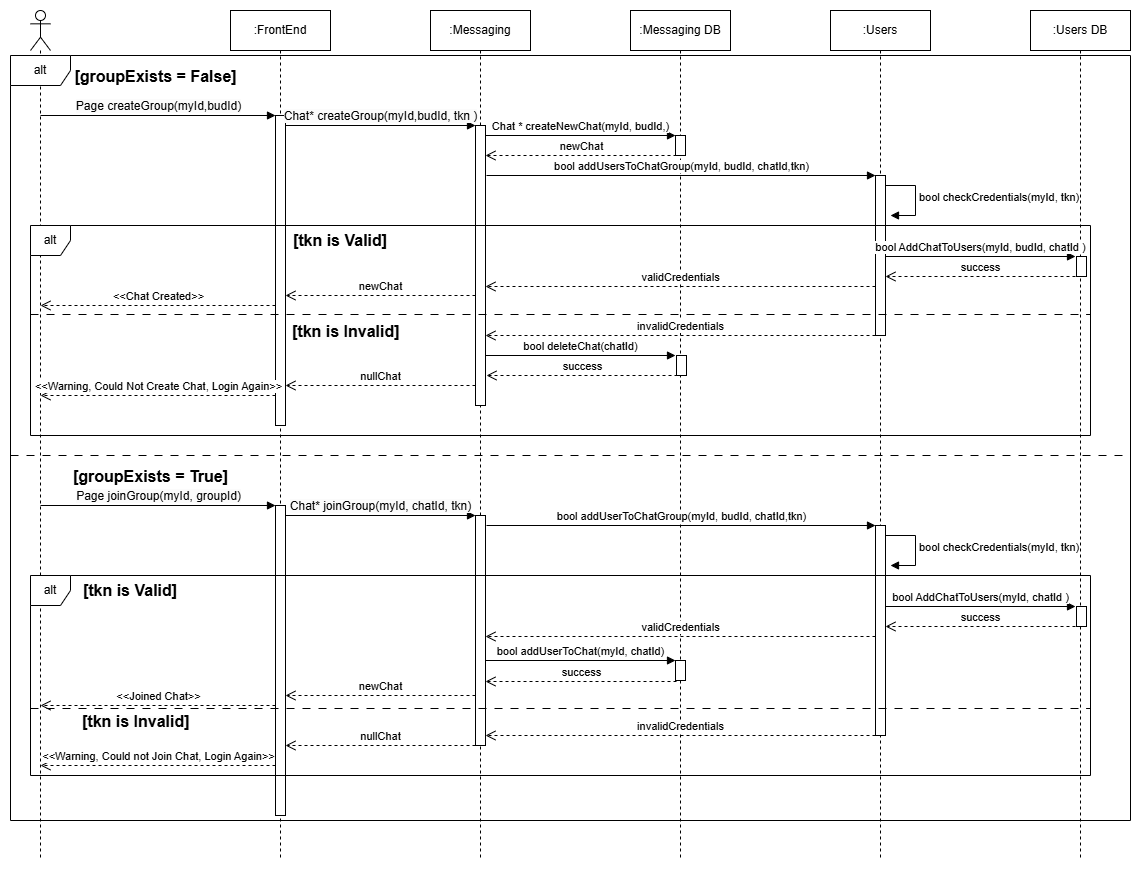

The diagram above was exported from draw.io. Its source (the exported page's mxGraphModel, read from the mxfile embedded in the PNG):
<mxGraphModel dx="1313" dy="696" grid="1" gridSize="10" guides="1" tooltips="1" connect="1" arrows="1" fold="1" page="1" pageScale="1" pageWidth="850" pageHeight="1100" math="0" shadow="0">
  <root>
    <mxCell id="0" />
    <mxCell id="1" parent="0" />
    <mxCell id="OWzKBPoEeh-NI1GN0tS--9" value="" style="shape=umlLifeline;perimeter=lifelinePerimeter;whiteSpace=wrap;html=1;container=1;dropTarget=0;collapsible=0;recursiveResize=0;outlineConnect=0;portConstraint=eastwest;newEdgeStyle={&quot;curved&quot;:0,&quot;rounded&quot;:0};participant=umlActor;" parent="1" vertex="1">
      <mxGeometry x="200" y="245" width="20" height="850" as="geometry" />
    </mxCell>
    <mxCell id="OWzKBPoEeh-NI1GN0tS--1" value=":Messaging" style="shape=umlLifeline;perimeter=lifelinePerimeter;whiteSpace=wrap;html=1;container=1;dropTarget=0;collapsible=0;recursiveResize=0;outlineConnect=0;portConstraint=eastwest;newEdgeStyle={&quot;curved&quot;:0,&quot;rounded&quot;:0};" parent="1" vertex="1">
      <mxGeometry x="600" y="245" width="100" height="850" as="geometry" />
    </mxCell>
    <mxCell id="OWzKBPoEeh-NI1GN0tS--2" value=":FrontEnd" style="shape=umlLifeline;perimeter=lifelinePerimeter;whiteSpace=wrap;html=1;container=1;dropTarget=0;collapsible=0;recursiveResize=0;outlineConnect=0;portConstraint=eastwest;newEdgeStyle={&quot;curved&quot;:0,&quot;rounded&quot;:0};" parent="1" vertex="1">
      <mxGeometry x="400" y="245" width="100" height="850" as="geometry" />
    </mxCell>
    <mxCell id="TabD2aiZjTCeCQjXVyUG-28" value="&lt;b&gt;&lt;font style=&quot;font-size: 16px;&quot;&gt;[groupExists = False]&lt;/font&gt;&lt;/b&gt;" style="text;html=1;align=center;verticalAlign=middle;resizable=0;points=[];autosize=1;strokeColor=none;fillColor=none;" parent="1" vertex="1">
      <mxGeometry x="230" y="296" width="190" height="30" as="geometry" />
    </mxCell>
    <mxCell id="TabD2aiZjTCeCQjXVyUG-29" value="&lt;b&gt;&lt;font style=&quot;font-size: 16px;&quot;&gt;[groupExists = True]&lt;/font&gt;&lt;/b&gt;" style="text;html=1;align=center;verticalAlign=middle;resizable=0;points=[];autosize=1;strokeColor=none;fillColor=none;" parent="1" vertex="1">
      <mxGeometry x="230" y="696" width="180" height="30" as="geometry" />
    </mxCell>
    <mxCell id="TabD2aiZjTCeCQjXVyUG-27" value="alt" style="shape=umlFrame;whiteSpace=wrap;html=1;pointerEvents=0;" parent="1" vertex="1">
      <mxGeometry x="180" y="290" width="1120" height="765" as="geometry" />
    </mxCell>
    <mxCell id="OWzKBPoEeh-NI1GN0tS--3" value=":Messaging DB" style="shape=umlLifeline;perimeter=lifelinePerimeter;whiteSpace=wrap;html=1;container=1;dropTarget=0;collapsible=0;recursiveResize=0;outlineConnect=0;portConstraint=eastwest;newEdgeStyle={&quot;curved&quot;:0,&quot;rounded&quot;:0};" parent="1" vertex="1">
      <mxGeometry x="800" y="245" width="100" height="850" as="geometry" />
    </mxCell>
    <mxCell id="OWzKBPoEeh-NI1GN0tS--4" value=":Users" style="shape=umlLifeline;perimeter=lifelinePerimeter;whiteSpace=wrap;html=1;container=1;dropTarget=0;collapsible=0;recursiveResize=0;outlineConnect=0;portConstraint=eastwest;newEdgeStyle={&quot;curved&quot;:0,&quot;rounded&quot;:0};" parent="1" vertex="1">
      <mxGeometry x="1000" y="245" width="100" height="850" as="geometry" />
    </mxCell>
    <mxCell id="OWzKBPoEeh-NI1GN0tS--5" value=":Users DB" style="shape=umlLifeline;perimeter=lifelinePerimeter;whiteSpace=wrap;html=1;container=1;dropTarget=0;collapsible=0;recursiveResize=0;outlineConnect=0;portConstraint=eastwest;newEdgeStyle={&quot;curved&quot;:0,&quot;rounded&quot;:0};" parent="1" vertex="1">
      <mxGeometry x="1200" y="245" width="100" height="850" as="geometry" />
    </mxCell>
    <mxCell id="OWzKBPoEeh-NI1GN0tS--10" value="&lt;span style=&quot;font-size: 12px; background-color: rgb(251, 251, 251);&quot;&gt;Page createGroup(myId,budId)&lt;/span&gt;" style="html=1;verticalAlign=bottom;endArrow=block;curved=0;rounded=0;" parent="1" edge="1">
      <mxGeometry width="80" relative="1" as="geometry">
        <mxPoint x="210" y="350" as="sourcePoint" />
        <mxPoint x="445" y="350" as="targetPoint" />
      </mxGeometry>
    </mxCell>
    <mxCell id="OWzKBPoEeh-NI1GN0tS--11" value="" style="html=1;points=[[0,0,0,0,5],[0,1,0,0,-5],[1,0,0,0,5],[1,1,0,0,-5]];perimeter=orthogonalPerimeter;outlineConnect=0;targetShapes=umlLifeline;portConstraint=eastwest;newEdgeStyle={&quot;curved&quot;:0,&quot;rounded&quot;:0};" parent="1" vertex="1">
      <mxGeometry x="445" y="350" width="10" height="310" as="geometry" />
    </mxCell>
    <mxCell id="OWzKBPoEeh-NI1GN0tS--12" value="&lt;span style=&quot;font-size: 12px; background-color: rgb(251, 251, 251);&quot;&gt;Chat* createGroup(myId,budId, tkn )&lt;/span&gt;" style="html=1;verticalAlign=bottom;endArrow=block;curved=0;rounded=0;" parent="1" edge="1">
      <mxGeometry width="80" relative="1" as="geometry">
        <mxPoint x="455" y="360" as="sourcePoint" />
        <mxPoint x="645" y="360" as="targetPoint" />
      </mxGeometry>
    </mxCell>
    <mxCell id="OWzKBPoEeh-NI1GN0tS--13" value="" style="html=1;points=[[0,0,0,0,5],[0,1,0,0,-5],[1,0,0,0,5],[1,1,0,0,-5]];perimeter=orthogonalPerimeter;outlineConnect=0;targetShapes=umlLifeline;portConstraint=eastwest;newEdgeStyle={&quot;curved&quot;:0,&quot;rounded&quot;:0};" parent="1" vertex="1">
      <mxGeometry x="645" y="360" width="10" height="280" as="geometry" />
    </mxCell>
    <mxCell id="TabD2aiZjTCeCQjXVyUG-61" value="" style="html=1;points=[[0,0,0,0,5],[0,1,0,0,-5],[1,0,0,0,5],[1,1,0,0,-5]];perimeter=orthogonalPerimeter;outlineConnect=0;targetShapes=umlLifeline;portConstraint=eastwest;newEdgeStyle={&quot;curved&quot;:0,&quot;rounded&quot;:0};" parent="1" vertex="1">
      <mxGeometry x="845" y="370" width="10" height="20" as="geometry" />
    </mxCell>
    <mxCell id="fdDAecTUTqFhgwGhFDN_-1" value="newChat" style="html=1;verticalAlign=bottom;endArrow=open;dashed=1;endSize=8;curved=0;rounded=0;" parent="1" edge="1">
      <mxGeometry relative="1" as="geometry">
        <mxPoint x="846" y="390" as="sourcePoint" />
        <mxPoint x="655" y="390" as="targetPoint" />
      </mxGeometry>
    </mxCell>
    <mxCell id="fdDAecTUTqFhgwGhFDN_-2" value="bool addUsersToChatGroup(myId, budId, chatId,tkn)" style="html=1;verticalAlign=bottom;endArrow=block;curved=0;rounded=0;" parent="1" edge="1">
      <mxGeometry width="80" relative="1" as="geometry">
        <mxPoint x="656" y="410" as="sourcePoint" />
        <mxPoint x="1045" y="410" as="targetPoint" />
      </mxGeometry>
    </mxCell>
    <mxCell id="fdDAecTUTqFhgwGhFDN_-3" value="" style="html=1;points=[[0,0,0,0,5],[0,1,0,0,-5],[1,0,0,0,5],[1,1,0,0,-5]];perimeter=orthogonalPerimeter;outlineConnect=0;targetShapes=umlLifeline;portConstraint=eastwest;newEdgeStyle={&quot;curved&quot;:0,&quot;rounded&quot;:0};" parent="1" vertex="1">
      <mxGeometry x="1045" y="410" width="10" height="160" as="geometry" />
    </mxCell>
    <mxCell id="fdDAecTUTqFhgwGhFDN_-5" value="validCredentials" style="html=1;verticalAlign=bottom;endArrow=open;dashed=1;endSize=8;curved=0;rounded=0;" parent="1" edge="1">
      <mxGeometry relative="1" as="geometry">
        <mxPoint x="1045" y="521" as="sourcePoint" />
        <mxPoint x="655" y="521" as="targetPoint" />
      </mxGeometry>
    </mxCell>
    <mxCell id="fdDAecTUTqFhgwGhFDN_-6" value="" style="html=1;points=[[0,0,0,0,5],[0,1,0,0,-5],[1,0,0,0,5],[1,1,0,0,-5]];perimeter=orthogonalPerimeter;outlineConnect=0;targetShapes=umlLifeline;portConstraint=eastwest;newEdgeStyle={&quot;curved&quot;:0,&quot;rounded&quot;:0};" parent="1" vertex="1">
      <mxGeometry x="1246" y="491" width="10" height="20" as="geometry" />
    </mxCell>
    <mxCell id="fdDAecTUTqFhgwGhFDN_-8" value="bool checkCredentials(myId, tkn)" style="html=1;align=left;spacingLeft=2;endArrow=block;rounded=0;edgeStyle=orthogonalEdgeStyle;curved=0;rounded=0;" parent="1" edge="1">
      <mxGeometry relative="1" as="geometry">
        <mxPoint x="1055" y="420" as="sourcePoint" />
        <Array as="points">
          <mxPoint x="1085" y="450" />
        </Array>
        <mxPoint x="1060" y="450" as="targetPoint" />
      </mxGeometry>
    </mxCell>
    <mxCell id="fdDAecTUTqFhgwGhFDN_-14" value="bool AddChatToUsers(myId, budId, chatId )" style="html=1;verticalAlign=bottom;endArrow=block;curved=0;rounded=0;" parent="1" edge="1">
      <mxGeometry x="0.0058" width="80" relative="1" as="geometry">
        <mxPoint x="1055" y="491" as="sourcePoint" />
        <mxPoint x="1245" y="491" as="targetPoint" />
        <mxPoint as="offset" />
      </mxGeometry>
    </mxCell>
    <mxCell id="fdDAecTUTqFhgwGhFDN_-15" value="success" style="html=1;verticalAlign=bottom;endArrow=open;dashed=1;endSize=8;curved=0;rounded=0;" parent="1" edge="1">
      <mxGeometry relative="1" as="geometry">
        <mxPoint x="1245" y="511" as="sourcePoint" />
        <mxPoint x="1055" y="511" as="targetPoint" />
      </mxGeometry>
    </mxCell>
    <mxCell id="fdDAecTUTqFhgwGhFDN_-17" value="newChat" style="html=1;verticalAlign=bottom;endArrow=open;dashed=1;endSize=8;curved=0;rounded=0;" parent="1" edge="1">
      <mxGeometry relative="1" as="geometry">
        <mxPoint x="645" y="530" as="sourcePoint" />
        <mxPoint x="455" y="530" as="targetPoint" />
      </mxGeometry>
    </mxCell>
    <mxCell id="fdDAecTUTqFhgwGhFDN_-18" value="&amp;lt;&amp;lt;Chat Created&amp;gt;&amp;gt;" style="html=1;verticalAlign=bottom;endArrow=open;dashed=1;endSize=8;curved=0;rounded=0;" parent="1" edge="1">
      <mxGeometry relative="1" as="geometry">
        <mxPoint x="445" y="540" as="sourcePoint" />
        <mxPoint x="210" y="540" as="targetPoint" />
      </mxGeometry>
    </mxCell>
    <mxCell id="fdDAecTUTqFhgwGhFDN_-19" value="invalidCredentials" style="html=1;verticalAlign=bottom;endArrow=open;dashed=1;endSize=8;curved=0;rounded=0;" parent="1" edge="1">
      <mxGeometry relative="1" as="geometry">
        <mxPoint x="1045" y="570" as="sourcePoint" />
        <mxPoint x="655" y="570" as="targetPoint" />
      </mxGeometry>
    </mxCell>
    <mxCell id="fdDAecTUTqFhgwGhFDN_-20" value="alt" style="shape=umlFrame;whiteSpace=wrap;html=1;pointerEvents=0;width=40;height=30;" parent="1" vertex="1">
      <mxGeometry x="200" y="460" width="1060" height="210" as="geometry" />
    </mxCell>
    <mxCell id="fdDAecTUTqFhgwGhFDN_-21" value="" style="endArrow=none;dashed=1;html=1;rounded=0;dashPattern=8 8;" parent="1" edge="1">
      <mxGeometry width="50" height="50" relative="1" as="geometry">
        <mxPoint x="200" y="549" as="sourcePoint" />
        <mxPoint x="1260" y="549" as="targetPoint" />
      </mxGeometry>
    </mxCell>
    <mxCell id="fdDAecTUTqFhgwGhFDN_-22" value="&lt;font style=&quot;font-size: 16px;&quot;&gt;&lt;b style=&quot;&quot;&gt;[tkn is Valid]&lt;/b&gt;&lt;/font&gt;" style="text;html=1;align=center;verticalAlign=middle;whiteSpace=wrap;rounded=0;" parent="1" vertex="1">
      <mxGeometry x="460" y="460" width="100" height="30" as="geometry" />
    </mxCell>
    <mxCell id="fdDAecTUTqFhgwGhFDN_-24" value="&lt;span style=&quot;color: rgb(0, 0, 0); font-family: Helvetica; font-style: normal; font-variant-ligatures: normal; font-variant-caps: normal; letter-spacing: normal; orphans: 2; text-align: center; text-indent: 0px; text-transform: none; widows: 2; word-spacing: 0px; -webkit-text-stroke-width: 0px; white-space: normal; background-color: rgb(251, 251, 251); text-decoration-thickness: initial; text-decoration-style: initial; text-decoration-color: initial; float: none; display: inline !important;&quot;&gt;&lt;b style=&quot;&quot;&gt;&lt;font style=&quot;font-size: 16px;&quot;&gt;[tkn is Invalid]&lt;/font&gt;&lt;/b&gt;&lt;/span&gt;" style="text;whiteSpace=wrap;html=1;" parent="1" vertex="1">
      <mxGeometry x="460" y="550" width="120" height="40" as="geometry" />
    </mxCell>
    <mxCell id="fdDAecTUTqFhgwGhFDN_-26" value="" style="html=1;points=[[0,0,0,0,5],[0,1,0,0,-5],[1,0,0,0,5],[1,1,0,0,-5]];perimeter=orthogonalPerimeter;outlineConnect=0;targetShapes=umlLifeline;portConstraint=eastwest;newEdgeStyle={&quot;curved&quot;:0,&quot;rounded&quot;:0};" parent="1" vertex="1">
      <mxGeometry x="846" y="590" width="10" height="20" as="geometry" />
    </mxCell>
    <mxCell id="fdDAecTUTqFhgwGhFDN_-27" value="success" style="html=1;verticalAlign=bottom;endArrow=open;dashed=1;endSize=8;curved=0;rounded=0;" parent="1" edge="1">
      <mxGeometry relative="1" as="geometry">
        <mxPoint x="847" y="610" as="sourcePoint" />
        <mxPoint x="656" y="610" as="targetPoint" />
      </mxGeometry>
    </mxCell>
    <mxCell id="fdDAecTUTqFhgwGhFDN_-30" value="Chat * createNewChat(myId, budId,)" style="html=1;verticalAlign=bottom;endArrow=block;curved=0;rounded=0;" parent="1" edge="1">
      <mxGeometry x="0.0031" width="80" relative="1" as="geometry">
        <mxPoint x="655" y="370" as="sourcePoint" />
        <mxPoint x="845" y="370" as="targetPoint" />
        <mxPoint as="offset" />
      </mxGeometry>
    </mxCell>
    <mxCell id="fdDAecTUTqFhgwGhFDN_-31" value="bool deleteChat(chatId)" style="html=1;verticalAlign=bottom;endArrow=block;curved=0;rounded=0;" parent="1" edge="1">
      <mxGeometry width="80" relative="1" as="geometry">
        <mxPoint x="655" y="590" as="sourcePoint" />
        <mxPoint x="845" y="590" as="targetPoint" />
        <mxPoint as="offset" />
      </mxGeometry>
    </mxCell>
    <mxCell id="fdDAecTUTqFhgwGhFDN_-32" value="nullChat" style="html=1;verticalAlign=bottom;endArrow=open;dashed=1;endSize=8;curved=0;rounded=0;" parent="1" edge="1">
      <mxGeometry relative="1" as="geometry">
        <mxPoint x="645" y="620" as="sourcePoint" />
        <mxPoint x="455" y="620" as="targetPoint" />
      </mxGeometry>
    </mxCell>
    <mxCell id="fdDAecTUTqFhgwGhFDN_-34" value="&amp;lt;&amp;lt;Warning, Could Not Create Chat, Login Again&amp;gt;&amp;gt;" style="html=1;verticalAlign=bottom;endArrow=open;dashed=1;endSize=8;curved=0;rounded=0;" parent="1" edge="1">
      <mxGeometry relative="1" as="geometry">
        <mxPoint x="445" y="630" as="sourcePoint" />
        <mxPoint x="210" y="630" as="targetPoint" />
      </mxGeometry>
    </mxCell>
    <mxCell id="fdDAecTUTqFhgwGhFDN_-35" value="" style="endArrow=none;dashed=1;html=1;rounded=0;entryX=1.01;entryY=0.62;entryDx=0;entryDy=0;entryPerimeter=0;dashPattern=8 8;" parent="1" edge="1">
      <mxGeometry width="50" height="50" relative="1" as="geometry">
        <mxPoint x="180" y="690" as="sourcePoint" />
        <mxPoint x="1300" y="690" as="targetPoint" />
      </mxGeometry>
    </mxCell>
    <mxCell id="fdDAecTUTqFhgwGhFDN_-36" value="&lt;span style=&quot;font-size: 12px; background-color: rgb(251, 251, 251);&quot;&gt;Page joinGroup(myId, groupId)&lt;/span&gt;" style="html=1;verticalAlign=bottom;endArrow=block;curved=0;rounded=0;" parent="1" edge="1">
      <mxGeometry width="80" relative="1" as="geometry">
        <mxPoint x="210" y="740" as="sourcePoint" />
        <mxPoint x="445" y="740" as="targetPoint" />
      </mxGeometry>
    </mxCell>
    <mxCell id="fdDAecTUTqFhgwGhFDN_-37" value="" style="html=1;points=[[0,0,0,0,5],[0,1,0,0,-5],[1,0,0,0,5],[1,1,0,0,-5]];perimeter=orthogonalPerimeter;outlineConnect=0;targetShapes=umlLifeline;portConstraint=eastwest;newEdgeStyle={&quot;curved&quot;:0,&quot;rounded&quot;:0};" parent="1" vertex="1">
      <mxGeometry x="445" y="740" width="10" height="310" as="geometry" />
    </mxCell>
    <mxCell id="fdDAecTUTqFhgwGhFDN_-38" value="&lt;span style=&quot;font-size: 12px; background-color: rgb(251, 251, 251);&quot;&gt;Chat* joinGroup(myId, chatId, tkn)&lt;/span&gt;" style="html=1;verticalAlign=bottom;endArrow=block;curved=0;rounded=0;" parent="1" edge="1">
      <mxGeometry width="80" relative="1" as="geometry">
        <mxPoint x="455" y="750" as="sourcePoint" />
        <mxPoint x="645" y="750" as="targetPoint" />
      </mxGeometry>
    </mxCell>
    <mxCell id="fdDAecTUTqFhgwGhFDN_-39" value="" style="html=1;points=[[0,0,0,0,5],[0,1,0,0,-5],[1,0,0,0,5],[1,1,0,0,-5]];perimeter=orthogonalPerimeter;outlineConnect=0;targetShapes=umlLifeline;portConstraint=eastwest;newEdgeStyle={&quot;curved&quot;:0,&quot;rounded&quot;:0};" parent="1" vertex="1">
      <mxGeometry x="645" y="750" width="10" height="230" as="geometry" />
    </mxCell>
    <mxCell id="fdDAecTUTqFhgwGhFDN_-40" value="" style="html=1;points=[[0,0,0,0,5],[0,1,0,0,-5],[1,0,0,0,5],[1,1,0,0,-5]];perimeter=orthogonalPerimeter;outlineConnect=0;targetShapes=umlLifeline;portConstraint=eastwest;newEdgeStyle={&quot;curved&quot;:0,&quot;rounded&quot;:0};" parent="1" vertex="1">
      <mxGeometry x="845" y="895" width="10" height="20" as="geometry" />
    </mxCell>
    <mxCell id="fdDAecTUTqFhgwGhFDN_-41" value="success" style="html=1;verticalAlign=bottom;endArrow=open;dashed=1;endSize=8;curved=0;rounded=0;" parent="1" edge="1">
      <mxGeometry relative="1" as="geometry">
        <mxPoint x="846" y="916" as="sourcePoint" />
        <mxPoint x="655" y="916" as="targetPoint" />
      </mxGeometry>
    </mxCell>
    <mxCell id="fdDAecTUTqFhgwGhFDN_-42" value="bool addUserToChatGroup(myId, budId, chatId,tkn)" style="html=1;verticalAlign=bottom;endArrow=block;curved=0;rounded=0;" parent="1" edge="1">
      <mxGeometry width="80" relative="1" as="geometry">
        <mxPoint x="656" y="760" as="sourcePoint" />
        <mxPoint x="1045" y="760" as="targetPoint" />
      </mxGeometry>
    </mxCell>
    <mxCell id="fdDAecTUTqFhgwGhFDN_-43" value="" style="html=1;points=[[0,0,0,0,5],[0,1,0,0,-5],[1,0,0,0,5],[1,1,0,0,-5]];perimeter=orthogonalPerimeter;outlineConnect=0;targetShapes=umlLifeline;portConstraint=eastwest;newEdgeStyle={&quot;curved&quot;:0,&quot;rounded&quot;:0};" parent="1" vertex="1">
      <mxGeometry x="1045" y="760" width="10" height="210" as="geometry" />
    </mxCell>
    <mxCell id="fdDAecTUTqFhgwGhFDN_-44" value="validCredentials" style="html=1;verticalAlign=bottom;endArrow=open;dashed=1;endSize=8;curved=0;rounded=0;" parent="1" edge="1">
      <mxGeometry relative="1" as="geometry">
        <mxPoint x="1045" y="871" as="sourcePoint" />
        <mxPoint x="655" y="871" as="targetPoint" />
      </mxGeometry>
    </mxCell>
    <mxCell id="fdDAecTUTqFhgwGhFDN_-45" value="" style="html=1;points=[[0,0,0,0,5],[0,1,0,0,-5],[1,0,0,0,5],[1,1,0,0,-5]];perimeter=orthogonalPerimeter;outlineConnect=0;targetShapes=umlLifeline;portConstraint=eastwest;newEdgeStyle={&quot;curved&quot;:0,&quot;rounded&quot;:0};" parent="1" vertex="1">
      <mxGeometry x="1246" y="841" width="10" height="20" as="geometry" />
    </mxCell>
    <mxCell id="fdDAecTUTqFhgwGhFDN_-46" value="bool checkCredentials(myId, tkn)" style="html=1;align=left;spacingLeft=2;endArrow=block;rounded=0;edgeStyle=orthogonalEdgeStyle;curved=0;rounded=0;" parent="1" edge="1">
      <mxGeometry relative="1" as="geometry">
        <mxPoint x="1055" y="770" as="sourcePoint" />
        <Array as="points">
          <mxPoint x="1085" y="800" />
        </Array>
        <mxPoint x="1060" y="800" as="targetPoint" />
      </mxGeometry>
    </mxCell>
    <mxCell id="fdDAecTUTqFhgwGhFDN_-47" value="bool AddChatToUsers(myId, chatId )" style="html=1;verticalAlign=bottom;endArrow=block;curved=0;rounded=0;" parent="1" edge="1">
      <mxGeometry x="0.0058" width="80" relative="1" as="geometry">
        <mxPoint x="1055" y="841" as="sourcePoint" />
        <mxPoint x="1245" y="841" as="targetPoint" />
        <mxPoint as="offset" />
      </mxGeometry>
    </mxCell>
    <mxCell id="fdDAecTUTqFhgwGhFDN_-48" value="success" style="html=1;verticalAlign=bottom;endArrow=open;dashed=1;endSize=8;curved=0;rounded=0;" parent="1" edge="1">
      <mxGeometry relative="1" as="geometry">
        <mxPoint x="1245" y="861" as="sourcePoint" />
        <mxPoint x="1055" y="861" as="targetPoint" />
      </mxGeometry>
    </mxCell>
    <mxCell id="fdDAecTUTqFhgwGhFDN_-49" value="newChat" style="html=1;verticalAlign=bottom;endArrow=open;dashed=1;endSize=8;curved=0;rounded=0;" parent="1" edge="1">
      <mxGeometry relative="1" as="geometry">
        <mxPoint x="645" y="930" as="sourcePoint" />
        <mxPoint x="455" y="930" as="targetPoint" />
      </mxGeometry>
    </mxCell>
    <mxCell id="fdDAecTUTqFhgwGhFDN_-50" value="&amp;lt;&amp;lt;Joined Chat&amp;gt;&amp;gt;" style="html=1;verticalAlign=bottom;endArrow=open;dashed=1;endSize=8;curved=0;rounded=0;" parent="1" edge="1">
      <mxGeometry relative="1" as="geometry">
        <mxPoint x="445" y="940" as="sourcePoint" />
        <mxPoint x="210" y="940" as="targetPoint" />
      </mxGeometry>
    </mxCell>
    <mxCell id="fdDAecTUTqFhgwGhFDN_-51" value="invalidCredentials" style="html=1;verticalAlign=bottom;endArrow=open;dashed=1;endSize=8;curved=0;rounded=0;" parent="1" edge="1">
      <mxGeometry relative="1" as="geometry">
        <mxPoint x="1045" y="970" as="sourcePoint" />
        <mxPoint x="655" y="970" as="targetPoint" />
      </mxGeometry>
    </mxCell>
    <mxCell id="fdDAecTUTqFhgwGhFDN_-52" value="alt" style="shape=umlFrame;whiteSpace=wrap;html=1;pointerEvents=0;width=40;height=30;" parent="1" vertex="1">
      <mxGeometry x="200" y="810" width="1060" height="200" as="geometry" />
    </mxCell>
    <mxCell id="fdDAecTUTqFhgwGhFDN_-53" value="" style="endArrow=none;dashed=1;html=1;rounded=0;dashPattern=8 8;" parent="1" edge="1">
      <mxGeometry width="50" height="50" relative="1" as="geometry">
        <mxPoint x="200" y="943" as="sourcePoint" />
        <mxPoint x="1260" y="943" as="targetPoint" />
      </mxGeometry>
    </mxCell>
    <mxCell id="fdDAecTUTqFhgwGhFDN_-54" value="&lt;font style=&quot;font-size: 16px;&quot;&gt;&lt;b style=&quot;&quot;&gt;[tkn is Valid]&lt;/b&gt;&lt;/font&gt;" style="text;html=1;align=center;verticalAlign=middle;whiteSpace=wrap;rounded=0;" parent="1" vertex="1">
      <mxGeometry x="250" y="810" width="100" height="30" as="geometry" />
    </mxCell>
    <mxCell id="fdDAecTUTqFhgwGhFDN_-55" value="&lt;span style=&quot;color: rgb(0, 0, 0); font-family: Helvetica; font-style: normal; font-variant-ligatures: normal; font-variant-caps: normal; letter-spacing: normal; orphans: 2; text-align: center; text-indent: 0px; text-transform: none; widows: 2; word-spacing: 0px; -webkit-text-stroke-width: 0px; white-space: normal; background-color: rgb(251, 251, 251); text-decoration-thickness: initial; text-decoration-style: initial; text-decoration-color: initial; float: none; display: inline !important;&quot;&gt;&lt;b style=&quot;&quot;&gt;&lt;font style=&quot;font-size: 16px;&quot;&gt;[tkn is Invalid]&lt;/font&gt;&lt;/b&gt;&lt;/span&gt;" style="text;whiteSpace=wrap;html=1;" parent="1" vertex="1">
      <mxGeometry x="250" y="940" width="120" height="40" as="geometry" />
    </mxCell>
    <mxCell id="fdDAecTUTqFhgwGhFDN_-58" value="bool addUserToChat(myId, chatId)" style="html=1;verticalAlign=bottom;endArrow=block;curved=0;rounded=0;" parent="1" edge="1">
      <mxGeometry width="80" relative="1" as="geometry">
        <mxPoint x="655" y="895" as="sourcePoint" />
        <mxPoint x="845" y="895" as="targetPoint" />
        <mxPoint as="offset" />
      </mxGeometry>
    </mxCell>
    <mxCell id="fdDAecTUTqFhgwGhFDN_-60" value="nullChat" style="html=1;verticalAlign=bottom;endArrow=open;dashed=1;endSize=8;curved=0;rounded=0;" parent="1" edge="1">
      <mxGeometry relative="1" as="geometry">
        <mxPoint x="645" y="980" as="sourcePoint" />
        <mxPoint x="455" y="980" as="targetPoint" />
      </mxGeometry>
    </mxCell>
    <mxCell id="fdDAecTUTqFhgwGhFDN_-61" value="&amp;lt;&amp;lt;Warning, Could not Join Chat, Login Again&amp;gt;&amp;gt;" style="html=1;verticalAlign=bottom;endArrow=open;dashed=1;endSize=8;curved=0;rounded=0;" parent="1" edge="1">
      <mxGeometry relative="1" as="geometry">
        <mxPoint x="445" y="1000" as="sourcePoint" />
        <mxPoint x="210" y="1000" as="targetPoint" />
      </mxGeometry>
    </mxCell>
  </root>
</mxGraphModel>